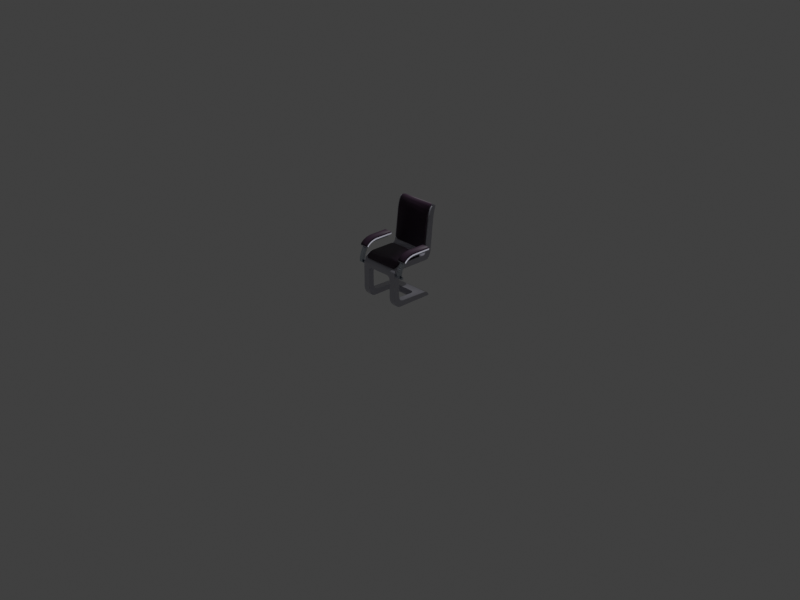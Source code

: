 # Source: scifi_chair.blend  (saved by Blender 3.6.14; exported with 4.5.12 LTS)
import bpy
from mathutils import Matrix  # noqa: F401  (used for matrix-valued properties, if any)

bpy.ops.wm.read_factory_settings(use_empty=True)
scene = bpy.context.scene
scene.name = 'Scene'

# ---- collections
col_ca___light = bpy.data.collections.new('Ca & Light'); scene.collection.children.link(col_ca___light)
col_chair = bpy.data.collections.new('Chair'); scene.collection.children.link(col_chair)
col_cutters = bpy.data.collections.new('Cutters'); scene.collection.children.link(col_cutters)
col_curves = bpy.data.collections.new('Curves'); scene.collection.children.link(col_curves)

# ---- images (referenced by path relative to the original .blend; pixels are not part of the script)
import os
ASSET_DIR = os.environ.get("B2B_ASSET_DIR", "")  # directory of the original .blend (textures are referenced by path, not embedded)
HERE = os.path.dirname(os.path.abspath(__file__))  # packed textures are extracted next to this script under _unpacked/

def load_image(name, relpath, width, height, colorspace="sRGB"):
    """Load a texture the original file referenced (path relative to the .blend, or extracted next to this script)."""
    p = next((c for c in (os.path.join(HERE, relpath), os.path.join(ASSET_DIR, relpath)) if relpath and os.path.exists(c)), "")
    if p:
        img = bpy.data.images.load(p, check_existing=True)
        img.name = name
    else:  # same state as the original file: an image datablock whose file is absent (Cycles renders it pink)
        img = bpy.data.images.new(name, width, height)
        img.source = "FILE"
        img.filepath = "//" + (relpath or name)
    img.colorspace_settings.name = colorspace
    return img
img_aluminum2_n_png = load_image('aluminum2_n.png', 'aluminum2_n.png', 1024, 1024, 'Non-Color')
img_hex_plates_chair_n_png = load_image('hex_plates_chair_n.png', 'tex/hex_plates/hex_plates_chair_n.png', 1024, 1024, 'Non-Color')
img_hex_plates_chair_ao_png = load_image('hex_plates_chair_ao.png', 'tex/hex_plates/hex_plates_chair_ao.png', 1024, 1024, 'sRGB')

# ---- materials (node trees are filled in below, after node groups)
mat_plastic = bpy.data.materials.new('Plastic')
mat_softpad = bpy.data.materials.new('SoftPad')
mat_metal = bpy.data.materials.new('Metal')

# ---- node groups
ng_gltf_material_output = bpy.data.node_groups.new('glTF Material Output', 'ShaderNodeTree')
_s = ng_gltf_material_output.interface.new_socket(name='Occlusion', in_out='INPUT', socket_type='NodeSocketFloat')
_s = ng_gltf_material_output.interface.new_socket(name='Thickness', in_out='INPUT', socket_type='NodeSocketFloat')
_s = ng_gltf_material_output.interface.new_socket(name='Specular', in_out='INPUT', socket_type='NodeSocketFloat')
_s.default_value = 1.0
_s = ng_gltf_material_output.interface.new_socket(name='Specular Color', in_out='INPUT', socket_type='NodeSocketColor')
_s.default_value = (1.0, 1.0, 1.0, 1.0)
_N = ng_gltf_material_output.nodes; _L = ng_gltf_material_output.links
n0 = _N.new('NodeGroupOutput'); n0.name = 'Group Output'; n0.location = (0, 0)
n1 = _N.new('NodeGroupInput'); n1.name = 'Group Input'; n1.location = (-200, 0)
n0.is_active_output = True
ng_auto_smooth = bpy.data.node_groups.new('Auto Smooth', 'GeometryNodeTree')
_s = ng_auto_smooth.interface.new_socket(name='Geometry', in_out='OUTPUT', socket_type='NodeSocketGeometry')
_s = ng_auto_smooth.interface.new_socket(name='Geometry', in_out='INPUT', socket_type='NodeSocketGeometry')
_s = ng_auto_smooth.interface.new_socket(name='Angle', in_out='INPUT', socket_type='NodeSocketFloat')
_s.subtype = 'ANGLE'
_s.min_value = 0.0
_s.max_value = 3.142
ng_auto_smooth.is_modifier = True
_N = ng_auto_smooth.nodes; _L = ng_auto_smooth.links
n0 = _N.new('NodeGroupOutput'); n0.name = 'Group Output'; n0.location = (480, -100)
n1 = _N.new('NodeGroupInput'); n1.name = 'Group Input'; n1.location = (-420, -300)
n2 = _N.new('NodeGroupInput'); n2.name = 'Group Input.001'; n2.location = (-60, -100)
n3 = _N.new('GeometryNodeSetShadeSmooth'); n3.name = 'Set Shade Smooth'; n3.location = (120, -100)
n3.domain = 'EDGE'
n4 = _N.new('GeometryNodeSetShadeSmooth'); n4.name = 'Set Shade Smooth.001'; n4.location = (300, -100)
n5 = _N.new('GeometryNodeInputMeshEdgeAngle'); n5.name = 'Edge Angle'; n5.location = (-420, -220)
n6 = _N.new('GeometryNodeInputEdgeSmooth'); n6.name = 'Is Edge Smooth'; n6.location = (-60, -160)
n7 = _N.new('GeometryNodeInputShadeSmooth'); n7.name = 'Is Face Smooth'; n7.location = (-240, -340)
n8 = _N.new('FunctionNodeBooleanMath'); n8.name = 'Boolean Math'; n8.location = (-60, -220)
n9 = _N.new('FunctionNodeCompare'); n9.name = 'Compare'; n9.location = (-240, -180)
n9.operation = 'LESS_EQUAL'
_L.new(n5.outputs[0], n9.inputs[0])
_L.new(n4.outputs[0], n0.inputs[0])
_L.new(n1.outputs[1], n9.inputs[1])
_L.new(n9.outputs[0], n8.inputs[0])
_L.new(n7.outputs[0], n8.inputs[1])
_L.new(n2.outputs[0], n3.inputs[0])
_L.new(n6.outputs[0], n3.inputs[1])
_L.new(n3.outputs[0], n4.inputs[0])
_L.new(n8.outputs[0], n3.inputs[2])
n0.is_active_output = True

# ---- material node trees
mat_plastic.use_nodes = True; mat_plastic.node_tree.nodes.clear()
_N = mat_plastic.node_tree.nodes; _L = mat_plastic.node_tree.links
n0 = _N.new('ShaderNodeBsdfPrincipled'); n0.name = 'Principled BSDF'; n0.location = (10, 300)
n0.distribution = 'GGX'
n0.subsurface_method = 'RANDOM_WALK_SKIN'
n0.inputs[0].default_value = (0.6981, 0.6921, 0.8, 1.0)
n0.inputs[2].default_value = 0.05909
n0.inputs[3].default_value = 1.45
n0.inputs[27].default_value = (0.0, 0.0, 0.0, 1.0)
n0.inputs[28].default_value = 1.0
n1 = _N.new('ShaderNodeNormalMap'); n1.name = 'Normal Map'; n1.location = (-228, -226)
n2 = _N.new('ShaderNodeTexImage'); n2.name = 'Image Texture'; n2.location = (-561, -110)
n2.image = img_aluminum2_n_png
n3 = _N.new('ShaderNodeOutputMaterial'); n3.name = 'Material Output'; n3.location = (300, 300)
_L.new(n0.outputs[0], n3.inputs[0])
_L.new(n2.outputs[0], n1.inputs[1])
_L.new(n1.outputs[0], n0.inputs[5])
n3.is_active_output = True
mat_softpad.use_nodes = True; mat_softpad.node_tree.nodes.clear()
_N = mat_softpad.node_tree.nodes; _L = mat_softpad.node_tree.links
n0 = _N.new('ShaderNodeBsdfPrincipled'); n0.name = 'Principled BSDF'; n0.location = (10, 300)
n0.distribution = 'GGX'
n0.subsurface_method = 'RANDOM_WALK_SKIN'
n0.inputs[0].default_value = (0.04955, 0.02549, 0.04961, 1.0)
n0.inputs[3].default_value = 1.45
n0.inputs[27].default_value = (0.0, 0.0, 0.0, 1.0)
n0.inputs[28].default_value = 1.0
n1 = _N.new('ShaderNodeNormalMap'); n1.name = 'Normal Map'; n1.location = (-221, -235)
n2 = _N.new('ShaderNodeOutputMaterial'); n2.name = 'Material Output'; n2.location = (300, 300)
n3 = _N.new('ShaderNodeTexImage'); n3.name = 'Image Texture'; n3.location = (-595, -119)
n3.width = 280
n3.image = img_hex_plates_chair_n_png
n4 = _N.new('ShaderNodeTexImage'); n4.name = 'Image Texture.001'; n4.location = (-592, -465)
n4.width = 280
n4.image = img_hex_plates_chair_ao_png
n5 = _N.new('ShaderNodeGroup'); n5.name = 'Group'; n5.location = (-230, -470)
n5.width = 225
n5.node_tree = ng_gltf_material_output
n5.inputs[1].default_value = 0.0
n5.inputs[2].default_value = 1.0
n5.inputs[3].default_value = (1.0, 1.0, 1.0, 1.0)
_L.new(n0.outputs[0], n2.inputs[0])
_L.new(n3.outputs[0], n1.inputs[1])
_L.new(n1.outputs[0], n0.inputs[5])
_L.new(n4.outputs[0], n5.inputs[0])
n2.is_active_output = True
mat_metal.use_nodes = True; mat_metal.node_tree.nodes.clear()
_N = mat_metal.node_tree.nodes; _L = mat_metal.node_tree.links
n0 = _N.new('ShaderNodeBsdfPrincipled'); n0.name = 'Principled BSDF'; n0.location = (10, 300)
n0.distribution = 'GGX'
n0.subsurface_method = 'RANDOM_WALK_SKIN'
n0.inputs[0].default_value = (0.8256, 0.9075, 1.0, 1.0)
n0.inputs[1].default_value = 0.9318
n0.inputs[2].default_value = 0.1409
n0.inputs[3].default_value = 1.45
n0.inputs[27].default_value = (0.0, 0.0, 0.0, 1.0)
n0.inputs[28].default_value = 1.0
n1 = _N.new('ShaderNodeOutputMaterial'); n1.name = 'Material Output'; n1.location = (300, 300)
n2 = _N.new('ShaderNodeNormalMap'); n2.name = 'Normal Map'; n2.location = (-223, -211)
n3 = _N.new('ShaderNodeTexImage'); n3.name = 'Image Texture'; n3.location = (-556, -94)
n3.image = img_aluminum2_n_png
_L.new(n0.outputs[0], n1.inputs[0])
_L.new(n2.outputs[0], n0.inputs[5])
_L.new(n3.outputs[0], n2.inputs[1])
n1.is_active_output = True

# ---- world
world_world = bpy.data.worlds.new('World'); scene.world = world_world
world_world.use_nodes = True; world_world.node_tree.nodes.clear()
_N = world_world.node_tree.nodes; _L = world_world.node_tree.links
n0 = _N.new('ShaderNodeOutputWorld'); n0.name = 'World Output'; n0.location = (200, 100)
n1 = _N.new('ShaderNodeBackground'); n1.name = 'Background'; n1.location = (-200, 100)
n1.inputs[0].default_value = (0.05088, 0.05088, 0.05088, 1.0)
_L.new(n1.outputs[0], n0.inputs[0])
n0.is_active_output = True
world_world.color = (0.05088, 0.05088, 0.05088)
world_world.use_sun_shadow = False
world_world.sun_shadow_jitter_overblur = 0.0

# ---- cameras
cam_camera = bpy.data.cameras.new('Camera')
cam_camera.clip_end = 100.0
cam_camera.ortho_scale = 7.314

# ---- lights
light_light = bpy.data.lights.new('Light', 'POINT')
light_light.transmission_factor = 0.0
light_light.energy = 1000.0
light_light.shadow_soft_size = 0.1
light_light.shadow_maximum_resolution = 0.006
light_light.use_absolute_resolution = True

# ---- meshes
me_b_ziercurve = bpy.data.meshes.new('BézierCurve')
me_b_ziercurve.from_pydata([(-0.8803, 0.2629, 0.22), (-0.8454, 0.2552, 0.22), (-0.81, 0.25, 0.22), (-0.49, 0.22, 0.22), (-0.4608, 0.2143, 0.22), (-0.4315, 0.2023, 0.22), (-0.409, 0.1841, 0.22), (-0.4, 0.16, 0.22), (-0.4, -0.14, 0.22), (-0.3962, -0.163, 0.22), (-0.3858, -0.1858, 0.22), (-0.3699, -0.2031, 0.22), (-0.35, -0.21, 0.22), (-0.14, -0.21, 0.22), (-0.1151, -0.2079, 0.22), (-0.08917, -0.2012, 0.22), (-0.0687, -0.1888, 0.22), (-0.06, -0.17, 0.22), (-0.05, 0.15, 0.22), (-0.04422, 0.1678, 0.22), (-0.03097, 0.1838, 0.22), (-0.01474, 0.1955, 0.22), (-2.98e-08, 0.2, 0.22), (-2.98e-08, -0.2, 0.22), (-0.009903, -0.2281, 0.22), (-0.03474, -0.2503, 0.22), (-0.06721, -0.2648, 0.22), (-0.1, -0.27, 0.22), (-0.37, -0.27, 0.22), (-0.4318, -0.2368, 0.2052), (-0.4522, -0.2045, 0.2052), (-0.46, -0.17, 0.2052), (-0.463, 0.1296, 0.22), (-0.4705, 0.139, 0.22), (-0.4803, 0.1464, 0.22), (-0.83, 0.19, 0.205), (-0.8669, 0.1972, 0.205), (-0.9061, 0.2095, 0.205), (-0.9373, 0.2246, 0.205), (-0.95, 0.24, 0.205), (-0.8803, 0.2629, -0.22), (-0.8454, 0.2552, -0.22), (-0.81, 0.25, -0.22), (-0.49, 0.22, -0.22), (-0.4608, 0.2143, -0.22), (-0.4315, 0.2023, -0.22), (-0.409, 0.1841, -0.22), (-0.4, 0.16, -0.22), (-0.4, -0.14, -0.22), (-0.3962, -0.163, -0.22), (-0.3858, -0.1858, -0.22), (-0.3699, -0.2031, -0.22), (-0.35, -0.21, -0.22), (-0.14, -0.21, -0.22), (-0.1151, -0.2079, -0.22), (-0.08917, -0.2012, -0.22), (-0.0687, -0.1888, -0.22), (-0.06, -0.17, -0.22), (-0.05, 0.15, -0.22), (-0.04422, 0.1678, -0.22), (-0.03097, 0.1838, -0.22), (-0.01474, 0.1955, -0.22), (-2.98e-08, 0.2, -0.22), (-2.98e-08, -0.2, -0.22), (-0.009903, -0.2281, -0.22), (-0.03474, -0.2503, -0.22), (-0.06721, -0.2648, -0.22), (-0.1, -0.27, -0.22), (-0.37, -0.27, -0.22), (-0.4318, -0.2368, -0.2052), (-0.4522, -0.2045, -0.2052), (-0.46, -0.17, -0.2052), (-0.463, 0.1296, -0.22), (-0.4705, 0.139, -0.22), (-0.4803, 0.1464, -0.22), (-0.83, 0.19, -0.205), (-0.8669, 0.1972, -0.205), (-0.9061, 0.2095, -0.205), (-0.9373, 0.2246, -0.205), (-0.95, 0.24, -0.205), (-0.46, -0.17, 0.22), (-0.46, 0.12, 0.22), (-0.4522, -0.2045, 0.22), (-0.4318, -0.2368, 0.22), (-0.403, -0.2607, 0.22), (-0.46, -0.17, -0.22), (-0.46, 0.12, -0.22), (-0.4522, -0.2045, -0.22), (-0.4318, -0.2368, -0.22), (-0.403, -0.2607, -0.22), (-0.4143, -0.2513, 0.1802), (-0.46, 0.1052, 0.1802), (-0.46, 0.08025, 0.2052), (-0.4143, -0.2513, -0.1802), (-0.46, 0.08025, -0.2052), (-0.46, 0.1052, -0.1802), (-0.95, 0.28, 0.22), (-0.95, 0.24, 0.22), (-0.9373, 0.2246, 0.22), (-0.9061, 0.2095, 0.22), (-0.8669, 0.1972, 0.22), (-0.83, 0.19, 0.22), (-0.49, 0.15, 0.22), (-0.95, 0.28, -0.22), (-0.95, 0.24, -0.22), (-0.9373, 0.2246, -0.22), (-0.9061, 0.2095, -0.22), (-0.8669, 0.1972, -0.22), (-0.83, 0.19, -0.22), (-0.49, 0.15, -0.22), (-0.95, 0.265, 0.18), (-0.5297, 0.1547, 0.205), (-0.5049, 0.1518, 0.18), (-0.95, 0.265, -0.18), (-0.5049, 0.1518, -0.18), (-0.5297, 0.1547, -0.205), (-0.4388, -0.2424, -0.2052), (-0.4436, -0.2461, -0.1988), (-0.4436, -0.2461, 0.1988), (-0.4388, -0.2424, 0.2052), (-0.4605, -0.208, -0.2052), (-0.4661, -0.2103, -0.1989), (-0.4661, -0.2103, 0.1989), (-0.4605, -0.208, 0.2052), (-0.4749, -0.1717, -0.1989), (-0.4689, -0.171, -0.2052), (-0.4689, -0.171, 0.2052), (-0.4749, -0.1717, 0.1989), (-0.8314, 0.1811, -0.205), (-0.8323, 0.1752, -0.1989), (-0.8323, 0.1752, 0.1989), (-0.8314, 0.1811, 0.205), (-0.8691, 0.1885, -0.205), (-0.8706, 0.1826, -0.1989), (-0.8706, 0.1826, 0.1989), (-0.8691, 0.1885, 0.205), (-0.9094, 0.2012, -0.205), (-0.9117, 0.1956, -0.1988), (-0.9117, 0.1956, 0.1988), (-0.9094, 0.2012, 0.205), (-0.9428, 0.2176, -0.205), (-0.9466, 0.2128, -0.1988), (-0.9466, 0.2128, 0.1988), (-0.9428, 0.2176, 0.205), (-0.9634, 0.2333, -0.1987), (-0.9579, 0.2361, -0.205), (-0.9579, 0.2361, 0.205), (-0.9634, 0.2333, 0.1987), (-0.4285, -0.2589, 0.1796), (-0.4201, -0.2582, 0.1802), (-0.475, 0.09925, 0.1778), (-0.469, 0.1052, 0.1802), (-0.475, 0.07805, 0.199), (-0.469, 0.08025, 0.2052), (-0.4201, -0.2582, -0.1802), (-0.4285, -0.2589, -0.1796), (-0.469, 0.08025, -0.2052), (-0.475, 0.07805, -0.199), (-0.475, 0.09925, -0.1778), (-0.469, 0.1052, -0.1802), (-0.9591, 0.265, 0.18), (-0.9647, 0.259, 0.1784), (-0.5308, 0.1458, 0.205), (-0.5338, 0.1401, 0.1989), (-0.5126, 0.1376, 0.1775), (-0.5059, 0.1428, 0.18), (-0.9647, 0.259, -0.1784), (-0.9591, 0.265, -0.18), (-0.5059, 0.1428, -0.18), (-0.5126, 0.1376, -0.1775), (-0.5338, 0.1401, -0.1989), (-0.5308, 0.1458, -0.205)], [], [(7, 8, 48, 47), (2, 3, 43, 42), (103, 113, 110, 96), (63, 57, 58, 59, 60, 61, 62), (99, 0, 96, 97, 98), (102, 112, 114, 109), (0, 1, 41, 40), (1, 2, 42, 41), (3, 4, 44, 43), (4, 5, 45, 44), (5, 6, 46, 45), (6, 7, 47, 46), (8, 9, 49, 48), (9, 10, 50, 49), (10, 11, 51, 50), (11, 12, 52, 51), (12, 13, 53, 52), (13, 14, 54, 53), (14, 15, 55, 54), (15, 16, 56, 55), (16, 17, 57, 56), (17, 18, 58, 57), (18, 19, 59, 58), (19, 20, 60, 59), (20, 21, 61, 60), (21, 22, 62, 61), (96, 0, 40, 103), (22, 23, 63, 62), (23, 24, 64, 63), (24, 25, 65, 64), (25, 26, 66, 65), (26, 27, 67, 66), (27, 28, 68, 67), (28, 84, 89, 68), (84, 90, 93, 89), (138, 142, 141, 137), (122, 127, 124, 121), (86, 95, 91, 81), (81, 32, 72, 86), (32, 33, 73, 72), (33, 34, 74, 73), (34, 102, 109, 74), (142, 147, 144, 141), (127, 152, 150, 158, 157, 124), (113, 79, 145, 167), (31, 92, 153, 126), (82, 9, 8, 80), (83, 10, 9, 82), (84, 11, 10, 83), (28, 12, 11, 84), (27, 13, 12, 28), (26, 14, 13, 27), (25, 15, 14, 26), (24, 16, 15, 25), (23, 17, 16, 24), (22, 21, 20, 19, 18, 17, 23), (64, 56, 57, 63), (65, 55, 56, 64), (66, 54, 55, 65), (67, 53, 54, 66), (68, 52, 53, 67), (89, 51, 52, 68), (88, 50, 51, 89), (87, 49, 50, 88), (48, 49, 87, 85), (47, 48, 85, 86), (46, 47, 86, 72), (45, 46, 72, 73), (44, 45, 73, 74), (43, 44, 74, 109), (42, 43, 109, 108), (80, 8, 7, 81), (81, 7, 6, 32), (32, 6, 5, 33), (33, 5, 4, 34), (34, 4, 3, 102), (102, 3, 2, 101), (101, 2, 1, 100), (100, 1, 0, 99), (41, 42, 108, 107), (40, 41, 107, 106), (103, 40, 106, 105, 104), (29, 30, 123, 119), (31, 30, 82, 80), (30, 29, 83, 82), (147, 161, 166, 144), (70, 71, 85, 87), (69, 70, 87, 88), (71, 94, 86, 85), (81, 92, 31, 80), (89, 69, 88), (29, 90, 84), (81, 91, 92), (89, 93, 69), (94, 95, 86), (29, 84, 83), (95, 94, 156, 159), (39, 38, 98, 97), (38, 37, 99, 98), (37, 36, 100, 99), (36, 35, 101, 100), (164, 163, 130, 129, 170, 169), (109, 115, 75, 108), (78, 79, 104, 105), (77, 78, 105, 106), (76, 77, 106, 107), (75, 76, 107, 108), (35, 111, 102, 101), (79, 103, 104), (96, 110, 39), (111, 112, 102), (79, 113, 103), (109, 114, 115), (96, 39, 97), (70, 69, 116, 120), (71, 70, 120, 125), (76, 75, 128, 132), (77, 76, 132, 136), (78, 77, 136, 140), (79, 78, 140, 145), (94, 71, 125, 156), (69, 93, 154, 116), (39, 110, 160, 146), (75, 115, 171, 128), (91, 95, 159, 151), (30, 31, 126, 123), (111, 35, 131, 162), (112, 111, 162, 165), (90, 29, 119, 149), (38, 39, 146, 143), (134, 138, 137, 133), (37, 38, 143, 139), (115, 114, 168, 171), (118, 122, 121, 117), (36, 37, 139, 135), (130, 134, 133, 129), (93, 90, 149, 154), (35, 36, 135, 131), (110, 113, 167, 160), (114, 112, 165, 168), (92, 91, 151, 153), (123, 126, 127, 122), (119, 123, 122, 118), (121, 124, 125, 120), (117, 121, 120, 116), (118, 148, 149, 119), (150, 152, 153, 151), (155, 117, 116, 154), (157, 158, 159, 156), (154, 149, 148, 155), (152, 127, 126, 153), (151, 159, 158, 150), (156, 125, 124, 157), (143, 146, 147, 142), (139, 143, 142, 138), (135, 139, 138, 134), (131, 135, 134, 130), (141, 144, 145, 140), (137, 141, 140, 136), (133, 137, 136, 132), (129, 133, 132, 128), (161, 147, 146, 160), (163, 164, 165, 162), (144, 166, 167, 145), (169, 170, 171, 168), (160, 167, 166, 161), (130, 163, 162, 131), (168, 165, 164, 169), (128, 171, 170, 129), (148, 118, 117, 155)])
me_b_ziercurve.polygons.foreach_set('use_smooth', [True] * 170)
me_b_ziercurve.polygons.foreach_set('material_index', [0, 0, 0, 0, 0, 0, 0, 0, 0, 0, 0, 0, 0, 0, 0, 0, 0, 0, 0, 0, 0, 0, 0, 0, 0, 0, 0, 0, 0, 0, 0, 0, 0, 0, 0, 1, 1, 0, 0, 0, 0, 0, 1, 1, 1, 1, 0, 0, 0, 0, 0, 0, 0, 0, 0, 0, 0, 0, 0, 0, 0, 0, 0, 0, 0, 0, 0, 0, 0, 0, 0, 0, 0, 0, 0, 0, 0, 0, 0, 0, 0, 0, 1, 0, 0, 1, 0, 0, 0, 0, 0, 0, 0, 0, 0, 0, 1, 0, 0, 0, 0, 1, 0, 0, 0, 0, 0, 0, 0, 0, 0, 0, 0, 0, 1, 1, 1, 1, 1, 1, 1, 1, 1, 1, 1, 1, 1, 1, 1, 1, 1, 1, 1, 1, 1, 1, 1, 1, 1, 1, 1, 1, 1, 1, 1, 1, 1, 1, 1, 1, 1, 1, 1, 1, 1, 1, 1, 1, 1, 1, 1, 1, 1, 1, 1, 1, 1, 1, 1, 1])
_uv = me_b_ziercurve.uv_layers.new(name='TexMap')
_uv.uv.foreach_set('vector', [0.2083, 1.0, 0.2639, 1.0, 0.2639, 0.0, 0.2083, 0.0, 0.09722, 1.0, 0.1528, 1.0, 0.1528, 0.0, 0.09722, 0.0, 0.04208, 4.017e-05, 0.3958, 0.09091, 0.3958, 0.9091, 0.04208, 1.0, 0.6056, 0.0, 0.4366, 0.0, 0.493, 0.0, 0.507, 0.0, 0.5211, 0.0, 0.5352, 0.0, 0.5493, 0.0, 0.9718, 0.0, 0.07042, 0.0, 0.04225, 0.0, 1.0, 0.0, 0.9859, 0.0, 0.875, 1.0, 0.8774, 0.9091, 0.8774, 0.09091, 0.875, 4.017e-05, 0.06944, 1.0, 0.08333, 1.0, 0.08333, 0.0, 0.06944, 0.0, 0.08333, 1.0, 0.09722, 1.0, 0.09722, 0.0, 0.08333, 0.0, 0.1528, 1.0, 0.1667, 1.0, 0.1667, 0.0, 0.1528, 0.0, 0.1667, 1.0, 0.1806, 1.0, 0.1806, 0.0, 0.1667, 0.0, 0.1806, 1.0, 0.1944, 1.0, 0.1944, 0.0, 0.1806, 0.0, 0.1944, 1.0, 0.2083, 1.0, 0.2083, 0.0, 0.1944, 0.0, 0.2639, 1.0, 0.2778, 1.0, 0.2778, 0.0, 0.2639, 0.0, 0.2778, 1.0, 0.2917, 1.0, 0.2917, 0.0, 0.2778, 0.0, 0.2917, 1.0, 0.3056, 1.0, 0.3056, 0.0, 0.2917, 0.0, 0.3056, 1.0, 0.3194, 1.0, 0.3194, 0.0, 0.3056, 0.0, 0.3194, 1.0, 0.375, 1.0, 0.375, 0.0, 0.3194, 0.0, 0.375, 1.0, 0.3889, 1.0, 0.3889, 0.0, 0.375, 0.0, 0.3889, 1.0, 0.4028, 1.0, 0.4028, 0.0, 0.3889, 0.0, 0.4028, 1.0, 0.4167, 1.0, 0.4167, 0.0, 0.4028, 0.0, 0.4167, 1.0, 0.4306, 1.0, 0.4306, 0.0, 0.4167, 0.0, 0.4306, 1.0, 0.4861, 1.0, 0.4861, 0.0, 0.4306, 0.0, 0.4861, 1.0, 0.5, 1.0, 0.5, 0.0, 0.4861, 0.0, 0.5, 1.0, 0.5139, 1.0, 0.5139, 0.0, 0.5, 0.0, 0.5139, 1.0, 0.5278, 1.0, 0.5278, 0.0, 0.5139, 0.0, 0.5278, 1.0, 0.5417, 1.0, 0.5417, 0.0, 0.5278, 0.0, 0.04167, 1.0, 0.06944, 1.0, 0.06944, 0.0, 0.04167, 0.0, 0.5417, 1.0, 0.5972, 1.0, 0.5972, 0.0, 0.5417, 0.0, 0.5972, 1.0, 0.6111, 1.0, 0.6111, 0.0, 0.5972, 0.0, 0.6111, 1.0, 0.625, 1.0, 0.625, 0.0, 0.6111, 0.0, 0.625, 1.0, 0.6389, 1.0, 0.6389, 0.0, 0.625, 0.0, 0.6389, 1.0, 0.6528, 1.0, 0.6528, 0.0, 0.6389, 0.0, 0.6528, 1.0, 0.7083, 1.0, 0.7083, 0.0, 0.6528, 0.0, 0.7083, 1.0, 0.7222, 1.0, 0.7222, 0.0, 0.7083, 0.0, 0.7222, 1.0, 0.7277, 0.9097, 0.7277, 0.09035, 0.7222, 4.019e-05, 2.772, 1.559, 2.666, 2.019, -1.792, 2.044, -1.904, 1.57, 1.671, 3.19, 1.107, 3.243, 1.152, -2.225, 1.709, -2.161, 0.8194, 4.018e-05, 0.8166, 0.09035, 0.8166, 0.9097, 0.8194, 1.0, 0.8194, 1.0, 0.8333, 1.0, 0.8333, 0.0, 0.8194, 0.0, 0.8333, 1.0, 0.8472, 1.0, 0.8472, 0.0, 0.8333, 0.0, 0.8472, 1.0, 0.8611, 1.0, 0.8611, 0.0, 0.8472, 0.0, 0.8611, 1.0, 0.875, 1.0, 0.875, 0.0, 0.8611, 0.0, 2.666, 2.019, 2.595, 2.309, -1.719, 2.345, -1.792, 2.044, 1.107, 3.243, -2.243, 3.02, -2.488, 2.73, -2.483, -1.815, -2.231, -2.1, 1.152, -2.225, -1.621, 2.849, -1.941, 2.43, -1.822, 2.371, -1.561, 2.735, 1.112, 3.508, -2.36, 3.252, -2.298, 3.134, 1.11, 3.37, 0.7606, 0.0, 0.2817, 0.0, 0.2676, 0.0, 0.7746, 0.0, 0.7465, 0.0, 0.2958, 0.0, 0.2817, 0.0, 0.7606, 0.0, 0.7324, 0.0, 0.3099, 0.0, 0.2958, 0.0, 0.7465, 0.0, 0.7183, 0.0, 0.3239, 0.0, 0.3099, 0.0, 0.7324, 0.0, 0.662, 0.0, 0.3803, 0.0, 0.3239, 0.0, 0.7183, 0.0, 0.6479, 0.0, 0.3944, 0.0, 0.3803, 0.0, 0.662, 0.0, 0.6338, 0.0, 0.4085, 0.0, 0.3944, 0.0, 0.6479, 0.0, 0.6197, 0.0, 0.4225, 0.0, 0.4085, 0.0, 0.6338, 0.0, 0.6056, 0.0, 0.4366, 0.0, 0.4225, 0.0, 0.6197, 0.0, 0.5493, 0.0, 0.5352, 0.0, 0.5211, 0.0, 0.507, 0.0, 0.493, 0.0, 0.4366, 0.0, 0.6056, 0.0, 0.6197, 0.0, 0.4225, 0.0, 0.4366, 0.0, 0.6056, 0.0, 0.6338, 0.0, 0.4085, 0.0, 0.4225, 0.0, 0.6197, 0.0, 0.6479, 0.0, 0.3944, 0.0, 0.4085, 0.0, 0.6338, 0.0, 0.662, 0.0, 0.3803, 0.0, 0.3944, 0.0, 0.6479, 0.0, 0.7183, 0.0, 0.3239, 0.0, 0.3803, 0.0, 0.662, 0.0, 0.7324, 0.0, 0.3099, 0.0, 0.3239, 0.0, 0.7183, 0.0, 0.7465, 0.0, 0.2958, 0.0, 0.3099, 0.0, 0.7324, 0.0, 0.7606, 0.0, 0.2817, 0.0, 0.2958, 0.0, 0.7465, 0.0, 0.2676, 0.0, 0.2817, 0.0, 0.7606, 0.0, 0.7746, 0.0, 0.2113, 0.0, 0.2676, 0.0, 0.7746, 0.0, 0.831, 0.0, 0.1972, 0.0, 0.2113, 0.0, 0.831, 0.0, 0.8451, 0.0, 0.1831, 0.0, 0.1972, 0.0, 0.8451, 0.0, 0.8592, 0.0, 0.169, 0.0, 0.1831, 0.0, 0.8592, 0.0, 0.8732, 0.0, 0.1549, 0.0, 0.169, 0.0, 0.8732, 0.0, 0.8873, 0.0, 0.09859, 0.0, 0.1549, 0.0, 0.8873, 0.0, 0.9437, 0.0, 0.7746, 0.0, 0.2676, 0.0, 0.2113, 0.0, 0.831, 0.0, 0.831, 0.0, 0.2113, 0.0, 0.1972, 0.0, 0.8451, 0.0, 0.8451, 0.0, 0.1972, 0.0, 0.1831, 0.0, 0.8592, 0.0, 0.8592, 0.0, 0.1831, 0.0, 0.169, 0.0, 0.8732, 0.0, 0.8732, 0.0, 0.169, 0.0, 0.1549, 0.0, 0.8873, 0.0, 0.8873, 0.0, 0.1549, 0.0, 0.09859, 0.0, 0.9437, 0.0, 0.9437, 0.0, 0.09859, 0.0, 0.08451, 0.0, 0.9577, 0.0, 0.9577, 0.0, 0.08451, 0.0, 0.07042, 0.0, 0.9718, 0.0, 0.08451, 0.0, 0.09859, 0.0, 0.9437, 0.0, 0.9577, 0.0, 0.07042, 0.0, 0.08451, 0.0, 0.9577, 0.0, 0.9718, 0.0, 0.04225, 0.0, 0.07042, 0.0, 0.9718, 0.0, 0.9859, 0.0, 1.0, 0.0, 2.353, 3.341, 1.711, 3.475, 1.689, 3.324, 2.281, 3.212, 0.7639, 0.9665, 0.75, 0.9665, 0.75, 1.0, 0.7639, 1.0, 0.75, 0.9665, 0.7361, 0.9665, 0.7361, 1.0, 0.75, 1.0, 2.595, 2.309, 2.398, 2.609, -1.52, 2.637, -1.719, 2.345, 0.75, 0.03353, 0.7639, 0.03353, 0.7639, 0.0, 0.75, 0.0, 0.7361, 0.03353, 0.75, 0.03353, 0.75, 0.0, 0.7361, 0.0, 0.7639, 0.03353, 0.8118, 0.03353, 0.8194, 4.018e-05, 0.7639, 0.0, 0.8194, 1.0, 0.8118, 0.9665, 0.7639, 0.9665, 0.7639, 1.0, 0.7222, 4.019e-05, 0.7361, 0.03353, 0.7361, 0.0, 0.7361, 0.9665, 0.7277, 0.9097, 0.7222, 0.9999, 0.8194, 0.9999, 0.8166, 0.9097, 0.8118, 0.9665, 0.7222, 8.038e-05, 0.7277, 0.09035, 0.7361, 0.03353, 0.8118, 0.03353, 0.8166, 0.09035, 0.8194, 8.036e-05, 0.7361, 0.9665, 0.7222, 1.0, 0.7361, 1.0, -2.73, -1.923, -2.343, -2.338, -2.282, -2.217, -2.595, -1.862, 0.9861, 0.9659, 0.9722, 0.9659, 0.9722, 1.0, 0.9861, 1.0, 0.9722, 0.9659, 0.9583, 0.9659, 0.9583, 1.0, 0.9722, 1.0, 0.9583, 0.9659, 0.9444, 0.9659, 0.9444, 1.0, 0.9583, 1.0, 0.9444, 0.9659, 0.9306, 0.9659, 0.9306, 1.0, 0.9444, 1.0, 2.267, -2.879, 2.507, -2.684, 2.834, 0.5726, -1.968, 0.5667, -1.622, -2.76, -1.379, -2.953, 0.875, 4.017e-05, 0.8815, 0.03409, 0.9306, 0.03409, 0.9306, 0.0, 0.9722, 0.03409, 0.9861, 0.03409, 0.9861, 0.0, 0.9722, 0.0, 0.9583, 0.03409, 0.9722, 0.03409, 0.9722, 0.0, 0.9583, 0.0, 0.9444, 0.03409, 0.9583, 0.03409, 0.9583, 0.0, 0.9444, 0.0, 0.9306, 0.03409, 0.9444, 0.03409, 0.9444, 0.0, 0.9306, 0.0, 0.9306, 0.9659, 0.8815, 0.9659, 0.875, 1.0, 0.9306, 1.0, 0.9861, 0.03409, 0.04208, 4.017e-05, 0.9861, 0.0, 0.0425, 0.9999, 0.3958, 0.9091, 0.9861, 0.9659, 0.8815, 0.9659, 0.8774, 0.9091, 0.875, 0.9999, 0.9861, 0.03409, 0.3958, 0.09091, 0.0425, 8.035e-05, 0.875, 8.035e-05, 0.8774, 0.09091, 0.8815, 0.03409, 0.04208, 1.0, 0.9861, 0.9659, 0.9861, 1.0, 1.754, -2.441, 2.381, -2.295, 2.307, -2.17, 1.73, -2.293, 1.163, -2.49, 1.754, -2.441, 1.73, -2.293, 1.157, -2.352, -2.184, 1.049, -2.183, 0.5576, -2.071, 0.5627, -2.067, 1.044, -2.138, 1.61, -2.184, 1.049, -2.067, 1.044, -2.016, 1.59, -2.026, 2.111, -2.138, 1.61, -2.016, 1.59, -1.905, 2.075, -1.941, 2.43, -2.026, 2.111, -1.905, 2.075, -1.822, 2.371, -2.343, -2.338, 1.163, -2.49, 1.157, -2.352, -2.282, -2.217, 2.381, -2.295, 2.777, -1.909, 2.655, -1.851, 2.307, -2.17, 2.813, 2.393, 2.504, 2.815, 2.442, 2.71, 2.697, 2.335, -2.183, 0.5576, -1.806, -2.863, -1.712, -2.809, -2.071, 0.5627, -2.73, 2.834, -2.73, -1.923, -2.595, -1.862, -2.604, 2.775, 1.711, 3.475, 1.112, 3.508, 1.11, 3.37, 1.689, 3.324, 2.689, -2.784, 3.046, 0.5644, 2.935, 0.5691, 2.595, -2.731, 2.349, -3.075, 2.689, -2.784, 2.595, -2.731, 2.303, -2.969, 2.758, 2.956, 2.353, 3.341, 2.281, 3.212, 2.628, 2.896, 2.894, 2.082, 2.813, 2.393, 2.697, 2.335, 2.776, 2.047, 2.824, 1.037, 2.772, 1.559, -1.904, 1.57, -1.958, 1.038, 3.0, 1.597, 2.894, 2.082, 2.776, 2.047, 2.882, 1.577, -1.806, -2.863, -1.458, -3.15, -1.413, -3.047, -1.712, -2.809, 2.249, 3.095, 1.671, 3.19, 1.709, -2.161, 2.273, -2.054, 3.046, 1.048, 3.0, 1.597, 2.882, 1.577, 2.931, 1.043, 2.834, 0.5726, 2.824, 1.037, -1.958, 1.038, -1.968, 0.5667, 2.777, -1.909, 2.758, 2.956, 2.628, 2.896, 2.655, -1.851, 3.046, 0.5644, 3.046, 1.048, 2.931, 1.043, 2.935, 0.5691, 2.504, 2.815, -1.621, 2.849, -1.561, 2.735, 2.442, 2.71, -1.458, -3.15, 2.349, -3.075, 2.303, -2.969, -1.413, -3.047, -2.36, 3.252, -2.73, 2.834, -2.604, 2.775, -2.298, 3.134, 1.689, 3.324, 1.11, 3.37, 1.107, 3.243, 1.671, 3.19, 2.281, 3.212, 1.689, 3.324, 1.671, 3.19, 2.249, 3.095, 1.709, -2.161, 1.152, -2.225, 1.157, -2.352, 1.73, -2.293, 2.273, -2.054, 1.709, -2.161, 1.73, -2.293, 2.307, -2.17, 2.249, 3.095, 2.511, 2.863, 2.628, 2.896, 2.281, 3.212, -2.488, 2.73, -2.243, 3.02, -2.298, 3.134, -2.604, 2.775, 2.535, -1.819, 2.273, -2.054, 2.307, -2.17, 2.655, -1.851, -2.231, -2.1, -2.483, -1.815, -2.595, -1.862, -2.282, -2.217, 2.655, -1.851, 2.628, 2.896, 2.511, 2.863, 2.535, -1.819, -2.243, 3.02, 1.107, 3.243, 1.11, 3.37, -2.298, 3.134, -2.604, 2.775, -2.595, -1.862, -2.483, -1.815, -2.488, 2.73, -2.282, -2.217, 1.157, -2.352, 1.152, -2.225, -2.231, -2.1, 2.776, 2.047, 2.697, 2.335, 2.595, 2.309, 2.666, 2.019, 2.882, 1.577, 2.776, 2.047, 2.666, 2.019, 2.772, 1.559, 2.931, 1.043, 2.882, 1.577, 2.772, 1.559, 2.824, 1.037, 2.935, 0.5691, 2.931, 1.043, 2.824, 1.037, 2.834, 0.5726, -1.792, 2.044, -1.719, 2.345, -1.822, 2.371, -1.905, 2.075, -1.904, 1.57, -1.792, 2.044, -1.905, 2.075, -2.016, 1.59, -1.958, 1.038, -1.904, 1.57, -2.016, 1.59, -2.067, 1.044, -1.968, 0.5667, -1.958, 1.038, -2.067, 1.044, -2.071, 0.5627, 2.398, 2.609, 2.595, 2.309, 2.697, 2.335, 2.442, 2.71, 2.507, -2.684, 2.267, -2.879, 2.303, -2.969, 2.595, -2.731, -1.719, 2.345, -1.52, 2.637, -1.561, 2.735, -1.822, 2.371, -1.379, -2.953, -1.622, -2.76, -1.712, -2.809, -1.413, -3.047, 2.442, 2.71, -1.561, 2.735, -1.52, 2.637, 2.398, 2.609, 2.834, 0.5726, 2.507, -2.684, 2.595, -2.731, 2.935, 0.5691, -1.413, -3.047, 2.303, -2.969, 2.267, -2.879, -1.379, -2.953, -2.071, 0.5627, -1.712, -2.809, -1.622, -2.76, -1.968, 0.5667, 2.511, 2.863, 2.249, 3.095, 2.273, -2.054, 2.535, -1.819])
me_b_ziercurve.materials.append(mat_plastic)
me_b_ziercurve.materials.append(mat_softpad)
me_b_ziercurve.auto_texspace = False
me_b_ziercurve.update()
me_cylinder_001 = bpy.data.meshes.new('Cylinder.001')
me_cylinder_001.from_pydata([(0.0, 0.015, -0.3), (0.0, 0.015, 0.3), (0.01061, 0.01061, -0.3), (0.01061, 0.01061, 0.3), (0.015, 0.0, -0.3), (0.015, 0.0, 0.3), (0.01061, -0.01061, -0.3), (0.01061, -0.01061, 0.3), (0.0, -0.015, -0.3), (0.0, -0.015, 0.3), (-0.01061, -0.01061, -0.3), (-0.01061, -0.01061, 0.3), (-0.015, 0.0, -0.3), (-0.015, 0.0, 0.3), (-0.01061, 0.01061, -0.3), (-0.01061, 0.01061, 0.3)], [], [(0, 1, 3, 2), (2, 3, 5, 4), (4, 5, 7, 6), (6, 7, 9, 8), (8, 9, 11, 10), (10, 11, 13, 12), (3, 1, 15, 13, 11, 9, 7, 5), (12, 13, 15, 14), (14, 15, 1, 0), (0, 2, 4, 6, 8, 10, 12, 14)])
me_cylinder_001.polygons.foreach_set('use_smooth', [True] * 10)
_uv = me_cylinder_001.uv_layers.new(name='TexMap')
_uv.uv.foreach_set('vector', [3.085, 0.001621, 3.085, 16.69, 2.766, 16.69, 2.766, 0.001621, 5.32, 0.001621, 5.32, 16.69, 5.001, 16.69, 5.001, 0.001621, 5.001, 0.001621, 5.001, 16.69, 4.682, 16.69, 4.682, 0.001621, 4.682, 0.001621, 4.682, 16.69, 4.362, 16.69, 4.362, 0.001621, 4.362, 0.001621, 4.362, 16.69, 4.043, 16.69, 4.043, 0.001621, 4.043, 0.001621, 4.043, 16.69, 3.724, 16.69, 3.724, 0.001621, 6.094, 1.001, 6.094, 1.321, 5.868, 1.546, 5.549, 1.546, 5.323, 1.321, 5.323, 1.001, 5.549, 0.7756, 5.868, 0.7756, 3.724, 0.001621, 3.724, 16.69, 3.405, 16.69, 3.405, 0.001621, 3.405, 0.001621, 3.405, 16.69, 3.085, 16.69, 3.085, 0.001621, 5.323, 0.2274, 5.549, 0.001621, 5.868, 0.001621, 6.094, 0.2274, 6.094, 0.5466, 5.868, 0.7723, 5.549, 0.7723, 5.323, 0.5466])
me_cylinder_001.materials.append(mat_metal)
me_cylinder_001.update()
me_beziercurve = bpy.data.meshes.new('BezierCurve')
me_beziercurve.from_pydata([(0.0, -0.2, -0.05), (0.0, -0.2, 0.05), (0.002127, -0.2293, -0.05), (0.002127, -0.2293, 0.05), (0.00878, -0.2589, -0.05), (0.00878, -0.2589, 0.05), (0.02037, -0.2867, -0.05), (0.02037, -0.2867, 0.05), (0.03731, -0.3111, -0.05), (0.03731, -0.3111, 0.05), (-0.01499, -0.2005, -0.045), (-0.01499, -0.2005, 0.045), (-0.01271, -0.2315, -0.045), (-0.01271, -0.2315, 0.045), (-0.005514, -0.2634, -0.045), (-0.005514, -0.2634, 0.045), (0.007215, -0.294, -0.045), (0.007215, -0.294, 0.045), (0.02625, -0.3212, -0.045), (0.02625, -0.3212, 0.045), (0.0, -0.01, -0.05), (0.0, 0.0, -0.04), (0.0, 0.0, 0.04), (0.0, -0.01, 0.05), (0.06, -0.33, -0.04), (0.05232, -0.3236, -0.05), (0.05232, -0.3236, 0.05), (0.06, -0.33, 0.04), (-0.01499, -0.2005, -0.05), (-0.01271, -0.2315, -0.05), (-0.01499, -0.2005, 0.05), (-0.01271, -0.2315, 0.05), (-0.005514, -0.2634, -0.05), (-0.005514, -0.2634, 0.05), (0.007215, -0.294, -0.05), (0.007215, -0.294, 0.05), (0.02625, -0.3212, -0.05), (0.02625, -0.3212, 0.05), (-0.015, -0.01, -0.05), (-0.015, 0.0, -0.04), (-0.015, 0.0, 0.04), (-0.015, -0.01, 0.05), (0.05039, -0.3415, -0.04), (0.04274, -0.3351, -0.05), (0.04274, -0.3351, 0.05), (0.05039, -0.3415, 0.04), (-0.015, -0.01207, -0.045), (-0.015, -0.005, -0.03793), (-0.015, -0.005, 0.03793), (-0.015, -0.01207, 0.045), (0.04657, -0.3383, -0.03793), (0.04116, -0.3337, -0.045), (0.04116, -0.3337, 0.045), (0.04657, -0.3383, 0.03793), (-0.025, -0.01, -0.03586), (-0.02102, -0.005602, -0.03768), (-0.02102, -0.01232, -0.0444), (-0.025, -0.01414, -0.04), (-0.025, -0.01414, 0.04), (-0.02102, -0.01232, 0.0444), (-0.02102, -0.005602, 0.03768), (-0.025, -0.01, 0.03586), (0.03313, -0.3401, -0.04), (0.03709, -0.3382, -0.0444), (0.04223, -0.3425, -0.03768), (0.0363, -0.3427, -0.03586), (0.0363, -0.3427, 0.03586), (0.04223, -0.3425, 0.03768), (0.03709, -0.3382, 0.0444), (0.03313, -0.3401, 0.04), (-0.02499, -0.2009, -0.04), (-0.02101, -0.2008, -0.0444), (-0.01868, -0.2324, -0.0444), (-0.02263, -0.233, -0.04), (-0.02101, -0.2008, 0.0444), (-0.02499, -0.2009, 0.04), (-0.02263, -0.233, 0.04), (-0.01868, -0.2324, 0.0444), (-0.01127, -0.2653, -0.0444), (-0.01508, -0.2665, -0.04), (-0.01508, -0.2665, 0.04), (-0.01127, -0.2653, 0.0444), (0.001909, -0.2969, -0.0444), (-0.0016, -0.2988, -0.04), (-0.0016, -0.2988, 0.04), (0.001909, -0.2969, 0.0444), (0.02177, -0.3253, -0.0444), (0.0188, -0.328, -0.04), (0.0188, -0.328, 0.04), (0.02177, -0.3253, 0.0444)], [], [(63, 86, 18, 51), (1, 3, 2, 0), (3, 5, 4, 2), (5, 7, 6, 4), (7, 9, 8, 6), (24, 27, 45, 42), (36, 8, 25, 43), (9, 26, 27, 24, 25, 8), (72, 71, 10, 12), (78, 72, 12, 14), (82, 78, 14, 16), (86, 82, 16, 18), (34, 6, 8, 36), (22, 23, 1, 0, 20, 21), (1, 23, 41, 30), (55, 60, 48, 47), (20, 38, 39, 21), (22, 40, 41, 23), (24, 42, 43, 25), (26, 44, 45, 27), (22, 21, 39, 40), (32, 4, 6, 34), (29, 2, 4, 32), (0, 2, 29, 28), (20, 0, 28, 38), (3, 1, 30, 31), (5, 3, 31, 33), (7, 5, 33, 35), (9, 7, 35, 37), (26, 9, 37, 44), (12, 10, 28, 29), (11, 13, 31, 30), (14, 12, 29, 32), (13, 15, 33, 31), (16, 14, 32, 34), (15, 17, 35, 33), (18, 16, 34, 36), (17, 19, 37, 35), (46, 47, 39, 38), (48, 49, 41, 40), (50, 51, 43, 42), (52, 53, 45, 44), (47, 48, 40, 39), (51, 18, 36, 43), (10, 46, 38, 28), (49, 11, 30, 41), (19, 52, 44, 37), (53, 50, 42, 45), (76, 73, 79, 80), (77, 81, 15, 13), (74, 77, 13, 11), (80, 79, 83, 84), (81, 85, 17, 15), (84, 83, 87, 88), (85, 89, 19, 17), (54, 57, 70, 75, 58, 61), (59, 74, 11, 49), (88, 87, 62, 65, 66, 69), (89, 68, 52, 19), (71, 56, 46, 10), (67, 64, 50, 53), (60, 59, 49, 48), (64, 63, 51, 50), (75, 70, 73, 76), (68, 67, 53, 52), (71, 72, 73, 70), (75, 76, 77, 74), (72, 78, 79, 73), (76, 80, 81, 77), (78, 82, 83, 79), (80, 84, 85, 81), (82, 86, 87, 83), (84, 88, 89, 85), (57, 54, 55, 56), (61, 58, 59, 60), (65, 62, 63, 64), (69, 66, 67, 68), (54, 61, 60, 55), (62, 87, 86, 63), (70, 57, 56, 71), (58, 75, 74, 59), (88, 69, 68, 89), (66, 65, 64, 67), (56, 55, 47, 46)])
me_beziercurve.polygons.foreach_set('use_smooth', [True] * 84)
me_beziercurve.polygons.foreach_set('material_index', [1, 0, 0, 0, 0, 0, 0, 0, 1, 1, 1, 1, 0, 0, 0, 1, 0, 0, 0, 0, 0, 0, 0, 0, 0, 0, 0, 0, 0, 0, 0, 0, 0, 0, 0, 0, 0, 0, 0, 0, 0, 0, 0, 0, 0, 0, 0, 0, 1, 1, 1, 1, 1, 1, 1, 1, 1, 1, 1, 1, 1, 1, 1, 1, 1, 1, 1, 1, 1, 1, 1, 1, 1, 1, 1, 1, 1, 1, 1, 1, 1, 1, 1, 1])
_uv = me_beziercurve.uv_layers.new(name='TexMap')
_uv.uv.foreach_set('vector', [-0.4698, -1.539, -0.5216, -1.244, -0.6277, -1.26, -0.5548, -1.6, 0.5, 1.0, 0.6, 1.0, 0.6, 0.0, 0.5, 0.0, 0.6, 1.0, 0.7, 1.0, 0.7, 0.0, 0.6, 0.0, 0.7, 1.0, 0.8, 1.0, 0.8, 0.0, 0.7, 0.0, 0.8, 1.0, 0.9, 1.0, 0.9, 0.0, 0.8, 0.0, 0.2465, 0.279, 0.2465, 0.205, 0.7535, 0.205, 0.7535, 0.279, 0.7535, 0.3086, 0.2465, 0.3086, 0.2465, 0.2894, 0.7535, 0.2894, 0.9, 1.0, 0.9662, 1.0, 1.0, 0.9, 1.0, 0.1, 0.9662, 0.0, 0.9, 0.0, -0.5888, 0.4218, -0.5904, 0.935, -0.6886, 0.9375, -0.6886, 0.4213, -0.5834, -0.1257, -0.5888, 0.4218, -0.6886, 0.4213, -0.6841, -0.1277, -0.5666, -0.6824, -0.5834, -0.1257, -0.6841, -0.1277, -0.6682, -0.6878, -0.5216, -1.244, -0.5666, -0.6824, -0.6682, -0.6878, -0.6277, -1.26, 0.7535, 0.3407, 0.2465, 0.3407, 0.2465, 0.3086, 0.7535, 0.3086, 0.0, 0.9, 0.025, 1.0, 0.5, 1.0, 0.5, 0.0, 0.025, 0.0, 0.0, 0.1, 0.2465, 0.894, 0.2465, 0.7115, 0.7535, 0.7115, 0.7535, 0.894, -0.3235, 3.794, 0.6718, 3.797, 0.7135, 3.882, -0.3653, 3.884, 0.2465, 0.6168, 0.7535, 0.6168, 0.7535, 0.6272, 0.2465, 0.6272, 0.2465, 0.7012, 0.7535, 0.7012, 0.7535, 0.7115, 0.2465, 0.7115, 0.2465, 0.279, 0.7535, 0.279, 0.7535, 0.2894, 0.2465, 0.2894, 0.2465, 0.1947, 0.7535, 0.1947, 0.7535, 0.205, 0.2465, 0.205, 0.2465, 0.7012, 0.2465, 0.6272, 0.7535, 0.6272, 0.7535, 0.7012, 0.7535, 0.3727, 0.2465, 0.3727, 0.2465, 0.3407, 0.7535, 0.3407, 0.7535, 0.4043, 0.2465, 0.4043, 0.2465, 0.3727, 0.7535, 0.3727, 0.2465, 0.4344, 0.2465, 0.4043, 0.7535, 0.4043, 0.7535, 0.4344, 0.2465, 0.6168, 0.2465, 0.4344, 0.7535, 0.4344, 0.7535, 0.6168, 0.2465, 0.924, 0.2465, 0.894, 0.7535, 0.894, 0.7535, 0.924, 0.2465, 0.9556, 0.2465, 0.924, 0.7535, 0.924, 0.7535, 0.9556, 0.2465, 0.9876, 0.2465, 0.9556, 0.7535, 0.9556, 0.7535, 0.9876, 0.2465, 0.1755, 0.2465, 0.1433, 0.7535, 0.1433, 0.7535, 0.1755, 0.2465, 0.1947, 0.2465, 0.1755, 0.7535, 0.1755, 0.7535, 0.1947, 0.6, 0.05, 0.5, 0.05, 0.5, 0.0, 0.6, 0.0, 0.5, 0.95, 0.6, 0.95, 0.6, 1.0, 0.5, 1.0, 0.7, 0.05, 0.6, 0.05, 0.6, 0.0, 0.7, 0.0, 0.6, 0.95, 0.7, 0.95, 0.7, 1.0, 0.6, 1.0, 0.8, 0.05, 0.7, 0.05, 0.7, 0.0, 0.8, 0.0, 0.7, 0.95, 0.8, 0.95, 0.8, 1.0, 0.7, 1.0, 0.9, 0.05, 0.8, 0.05, 0.8, 0.0, 0.9, 0.0, 0.8, 0.95, 0.9, 0.95, 0.9, 1.0, 0.8, 1.0, 0.0301, 0.05, 0.01247, 0.1207, 0.0, 0.1, 0.02493, 0.0, 0.01247, 0.8793, 0.0301, 0.95, 0.02493, 1.0, 0.0, 0.9, 0.9842, 0.1207, 0.9617, 0.05, 0.9683, 0.0, 1.0, 0.1, 0.9617, 0.95, 0.9842, 0.8793, 1.0, 0.9, 0.9683, 1.0, 0.01247, 0.1207, 0.01247, 0.8793, 0.0, 0.9, 0.0, 0.1, 0.9617, 0.05, 0.9, 0.05, 0.9, 0.0, 0.9683, 0.0, 0.5, 0.05, 0.0301, 0.05, 0.02493, 0.0, 0.5, 0.0, 0.0301, 0.95, 0.5, 0.95, 0.5, 1.0, 0.02493, 1.0, 0.9, 0.95, 0.9617, 0.95, 0.9683, 1.0, 0.9, 1.0, 0.9842, 0.8793, 0.9842, 0.1207, 1.0, 0.1, 1.0, 0.9, 0.7911, 0.4159, -0.4928, 0.4223, -0.4868, -0.124, 0.7746, -0.127, 0.8865, 0.4135, 0.8705, -0.1302, 0.9703, -0.1339, 0.9857, 0.4109, 0.8985, 0.924, 0.8865, 0.4135, 0.9857, 0.4109, 0.9968, 0.9248, 0.7746, -0.127, -0.4868, -0.124, -0.4702, -0.6776, 0.751, -0.6758, 0.8705, -0.1302, 0.8463, -0.6814, 0.9466, -0.6876, 0.9703, -0.1339, 0.751, -0.6758, -0.4702, -0.6776, -0.4269, -1.233, 0.7059, -1.224, 0.8463, -0.6814, 0.7995, -1.235, 0.9042, -1.251, 0.9466, -0.6876, -0.2886, 3.714, -0.3414, 3.659, -0.4975, 0.933, 0.8057, 0.9235, 0.6876, 3.661, 0.635, 3.716, 0.7663, 3.7, 0.8985, 0.924, 0.9968, 0.9248, 0.8566, 3.755, 0.7059, -1.224, -0.4269, -1.233, -0.3985, -1.494, -0.3366, -1.544, 0.6147, -1.533, 0.6766, -1.482, 0.7995, -1.235, 0.7474, -1.527, 0.8327, -1.588, 0.9042, -1.251, -0.5904, 0.935, -0.4197, 3.698, -0.5099, 3.755, -0.6886, 0.9375, 0.6471, -1.615, -0.3696, -1.629, -0.407, -1.715, 0.6853, -1.706, 0.6718, 3.797, 0.7663, 3.7, 0.8566, 3.755, 0.7135, 3.882, -0.3696, -1.629, -0.4698, -1.539, -0.5548, -1.6, -0.407, -1.715, 0.8057, 0.9235, -0.4975, 0.933, -0.4928, 0.4223, 0.7911, 0.4159, 0.7474, -1.527, 0.6471, -1.615, 0.6853, -1.706, 0.8327, -1.588, -0.5904, 0.935, -0.5888, 0.4218, -0.4928, 0.4223, -0.4975, 0.933, 0.8057, 0.9235, 0.7911, 0.4159, 0.8865, 0.4135, 0.8985, 0.924, -0.5888, 0.4218, -0.5834, -0.1257, -0.4868, -0.124, -0.4928, 0.4223, 0.7911, 0.4159, 0.7746, -0.127, 0.8705, -0.1302, 0.8865, 0.4135, -0.5834, -0.1257, -0.5666, -0.6824, -0.4702, -0.6776, -0.4868, -0.124, 0.7746, -0.127, 0.751, -0.6758, 0.8463, -0.6814, 0.8705, -0.1302, -0.5666, -0.6824, -0.5216, -1.244, -0.4269, -1.233, -0.4702, -0.6776, 0.751, -0.6758, 0.7059, -1.224, 0.7995, -1.235, 0.8463, -0.6814, -0.3414, 3.659, -0.2886, 3.714, -0.3235, 3.794, -0.4197, 3.698, 0.635, 3.716, 0.6876, 3.661, 0.7663, 3.7, 0.6718, 3.797, -0.3366, -1.544, -0.3985, -1.494, -0.4698, -1.539, -0.3696, -1.629, 0.6766, -1.482, 0.6147, -1.533, 0.6471, -1.615, 0.7474, -1.527, -0.2886, 3.714, 0.635, 3.716, 0.6718, 3.797, -0.3235, 3.794, -0.3985, -1.494, -0.4269, -1.233, -0.5216, -1.244, -0.4698, -1.539, -0.4975, 0.933, -0.3414, 3.659, -0.4197, 3.698, -0.5904, 0.935, 0.6876, 3.661, 0.8057, 0.9235, 0.8985, 0.924, 0.7663, 3.7, 0.7059, -1.224, 0.6766, -1.482, 0.7474, -1.527, 0.7995, -1.235, 0.6147, -1.533, -0.3366, -1.544, -0.3696, -1.629, 0.6471, -1.615, -0.4197, 3.698, -0.3235, 3.794, -0.3653, 3.884, -0.5099, 3.755])
me_beziercurve.materials.append(mat_plastic)
me_beziercurve.materials.append(mat_softpad)
me_beziercurve.auto_texspace = False
me_beziercurve.update()
me_beziercurve_001 = bpy.data.meshes.new('BezierCurve.001')
me_beziercurve_001.from_pydata([(0.02, -0.2, -0.02), (0.02, -0.2, 0.02), (0.02109, -0.2273, -0.02), (0.02109, -0.2273, 0.02), (0.02526, -0.2518, -0.02), (0.02526, -0.2518, 0.02), (0.03389, -0.2738, -0.02), (0.03389, -0.2738, 0.02), (0.04835, -0.2932, -0.02), (0.04835, -0.2932, 0.02), (0.07, -0.31, -0.02), (0.07, -0.31, 0.02), (0.09759, -0.3253, -0.02), (0.09759, -0.3253, 0.02), (0.124, -0.3366, -0.02), (0.124, -0.3366, 0.02), (0.1505, -0.3443, -0.02), (0.1505, -0.3443, 0.02), (0.1787, -0.3486, -0.02), (0.1787, -0.3486, 0.02), (0.21, -0.35, -0.02), (0.21, -0.35, 0.02), (-0.01, -0.02, -0.02), (-0.01, -0.02, 0.02), (-0.009994, -0.2006, -0.02), (-0.009994, -0.2006, 0.02), (-0.008751, -0.2304, -0.02), (-0.008751, -0.2304, 0.02), (-0.003641, -0.2599, -0.02), (-0.003641, -0.2599, 0.02), (0.007679, -0.2884, -0.02), (0.007679, -0.2884, 0.02), (0.02692, -0.3142, -0.02), (0.02692, -0.3142, 0.02), (0.05346, -0.335, -0.02), (0.05346, -0.335, 0.02), (0.08438, -0.3522, -0.02), (0.08438, -0.3522, 0.02), (0.1139, -0.3649, -0.02), (0.1139, -0.3649, 0.02), (0.1441, -0.3736, -0.02), (0.1441, -0.3736, 0.02), (0.1758, -0.3785, -0.02), (0.1758, -0.3785, 0.02), (0.005, -0.02, -0.02), (0.02, -0.035, -0.02), (0.02, -0.035, 0.02), (0.005, -0.02, 0.02), (0.2093, -0.365, -0.02), (0.1937, -0.3793, -0.02), (0.1937, -0.3793, 0.02), (0.2093, -0.365, 0.02)], [], [(22, 24, 25, 23), (1, 3, 2, 0), (3, 5, 4, 2), (5, 7, 6, 4), (7, 9, 8, 6), (9, 11, 10, 8), (11, 13, 12, 10), (13, 15, 14, 12), (15, 17, 16, 14), (17, 19, 18, 16), (19, 21, 20, 18), (42, 18, 20, 48, 49), (25, 24, 26, 27), (27, 26, 28, 29), (29, 28, 30, 31), (31, 30, 32, 33), (33, 32, 34, 35), (35, 34, 36, 37), (37, 36, 38, 39), (39, 38, 40, 41), (41, 40, 42, 43), (20, 21, 51, 48), (46, 1, 0, 45), (43, 42, 49, 50), (25, 1, 46, 47, 23), (44, 47, 46, 45), (48, 51, 50, 49), (47, 44, 22, 23), (44, 45, 0, 24, 22), (24, 0, 2, 26), (26, 2, 4, 28), (28, 4, 6, 30), (30, 6, 8, 32), (32, 8, 10, 34), (34, 10, 12, 36), (36, 12, 14, 38), (38, 14, 16, 40), (40, 16, 18, 42), (27, 3, 1, 25), (5, 3, 27, 29), (7, 5, 29, 31), (9, 7, 31, 33), (11, 9, 33, 35), (13, 11, 35, 37), (15, 13, 37, 39), (17, 15, 39, 41), (19, 17, 41, 43), (21, 19, 43, 50, 51)])
me_beziercurve_001.polygons.foreach_set('use_smooth', [True] * 48)
_uv = me_beziercurve_001.uv_layers.new(name='TexMap')
_uv.uv.foreach_set('vector', [1.803, 12.04, 1.797, 16.18, 0.881, 16.17, 0.8869, 12.04, 0.8755, 7.342, 0.843, 6.654, 1.888, 6.671, 1.847, 7.348, 0.843, 6.654, 0.8114, 5.983, 1.929, 6.011, 1.888, 6.671, 0.8114, 5.983, 0.7949, 5.316, 1.956, 5.35, 1.929, 6.011, 0.7949, 5.316, 0.8109, 4.624, 1.951, 4.656, 1.956, 5.35, 0.8109, 4.624, 0.8324, 3.852, 1.942, 3.877, 1.951, 4.656, 0.8324, 3.852, 0.8545, 3.001, 1.937, 3.019, 1.942, 3.877, 0.8545, 3.001, 0.8707, 2.243, 1.933, 2.26, 1.937, 3.019, 0.8707, 2.243, 0.8849, 1.518, 1.926, 1.532, 1.933, 2.26, 0.8849, 1.518, 0.8968, 0.7842, 1.917, 0.794, 1.926, 1.532, 0.8968, 0.7842, 0.9312, 0.02544, 1.882, 0.02084, 1.917, 0.794, 2.655, 0.7512, 1.917, 0.794, 1.882, 0.02084, 2.237, 0.001621, 2.615, 0.329, 0.881, 16.17, 1.797, 16.18, 1.796, 16.86, 0.88, 16.86, 0.88, 16.86, 1.796, 16.86, 1.795, 17.54, 0.879, 17.54, 0.879, 17.54, 1.795, 17.54, 1.794, 18.25, 0.878, 18.25, 0.878, 18.25, 1.794, 18.25, 1.793, 18.98, 0.8769, 18.98, 0.8769, 18.98, 1.793, 18.98, 1.792, 19.76, 0.8758, 19.76, 0.8758, 19.76, 1.792, 19.76, 1.791, 20.57, 0.8747, 20.57, 0.8747, 20.57, 1.791, 20.57, 1.79, 21.3, 0.8736, 21.3, 0.8736, 21.3, 1.79, 21.3, 1.789, 22.02, 0.8726, 22.02, 0.8726, 22.02, 1.789, 22.02, 1.788, 22.76, 0.8715, 22.76, 1.786, 24.0, 0.8697, 24.0, 0.8702, 23.65, 1.787, 23.65, 0.8881, 11.21, 0.8755, 7.342, 1.847, 7.348, 1.804, 11.21, 0.8715, 22.76, 1.788, 22.76, 1.787, 23.17, 0.8709, 23.17, 0.1825, 7.386, 0.8755, 7.342, 0.8881, 11.21, 0.5429, 11.55, 0.1966, 11.56, 1.804, 11.69, 0.8874, 11.69, 0.8881, 11.21, 1.804, 11.21, 1.787, 23.65, 0.8702, 23.65, 0.8709, 23.17, 1.787, 23.17, 0.8874, 11.69, 1.804, 11.69, 1.803, 12.04, 0.8869, 12.04, 2.147, 11.56, 1.804, 11.21, 1.847, 7.348, 2.533, 7.4, 2.492, 11.56, 2.533, 7.4, 1.847, 7.348, 1.888, 6.671, 2.601, 6.751, 2.601, 6.751, 1.888, 6.671, 1.929, 6.011, 2.68, 6.094, 2.68, 6.094, 1.929, 6.011, 1.956, 5.35, 2.745, 5.401, 2.745, 5.401, 1.956, 5.35, 1.951, 4.656, 2.763, 4.636, 2.763, 4.636, 1.951, 4.656, 1.942, 3.877, 2.713, 3.833, 2.713, 3.833, 1.942, 3.877, 1.937, 3.019, 2.675, 3.012, 2.675, 3.012, 1.937, 3.019, 1.933, 2.26, 2.685, 2.266, 2.685, 2.266, 1.933, 2.26, 1.926, 1.532, 2.687, 1.516, 2.687, 1.516, 1.926, 1.532, 1.917, 0.794, 2.655, 0.7512, 0.1198, 6.725, 0.843, 6.654, 0.8755, 7.342, 0.1825, 7.386, 0.8114, 5.983, 0.843, 6.654, 0.1198, 6.725, 0.05176, 6.054, 0.7949, 5.316, 0.8114, 5.983, 0.05176, 6.054, 0.001621, 5.353, 0.8109, 4.624, 0.7949, 5.316, 0.001621, 5.353, 0.001621, 4.588, 0.8324, 3.852, 0.8109, 4.624, 0.001621, 4.588, 0.0677, 3.794, 0.8545, 3.001, 0.8324, 3.852, 0.0677, 3.794, 0.1212, 2.98, 0.8707, 2.243, 0.8545, 3.001, 0.1212, 2.98, 0.1223, 2.239, 0.8849, 1.518, 0.8707, 2.243, 0.1223, 2.239, 0.1303, 1.495, 0.8968, 0.7842, 0.8849, 1.518, 0.1303, 1.495, 0.1691, 0.7396, 0.9312, 0.02544, 0.8968, 0.7842, 0.1691, 0.7396, 0.2099, 0.3251, 0.582, 0.005612])
me_beziercurve_001.materials.append(mat_metal)
me_beziercurve_001.auto_texspace = False
me_beziercurve_001.update()
me_cube = bpy.data.meshes.new('Cube')
me_cube.from_pydata([(-0.15, -0.48, -0.15), (0.15, -0.48, -0.15), (-0.11, -0.48, 0.39), (-0.15, -0.48, 0.3486), (-0.13, -0.48, 0.3844), (-0.1446, -0.48, 0.3693), (-0.15, -0.08497, -0.15), (-0.11, -0.04, -0.15), (-0.1446, -0.06248, -0.15), (-0.13, -0.04602, -0.15), (-0.11, 0.15, 0.22), (-0.15, 0.09182, 0.1943), (-0.13, 0.1422, 0.2166), (-0.1446, 0.1209, 0.2071), (0.15, -0.48, 0.3486), (0.11, -0.48, 0.39), (0.1446, -0.48, 0.3693), (0.13, -0.48, 0.3844), (0.11, -0.04, -0.15), (0.15, -0.08497, -0.15), (0.13, -0.04602, -0.15), (0.1446, -0.06248, -0.15), (0.15, 0.09182, 0.1943), (0.11, 0.15, 0.22), (0.1446, 0.1209, 0.2071), (0.13, 0.1422, 0.2166)], [], [(2, 10, 12, 4), (4, 12, 13, 5), (5, 13, 11, 3), (10, 7, 9, 12), (12, 9, 8, 13), (13, 8, 6, 11), (22, 19, 21, 24), (24, 21, 20, 25), (25, 20, 18, 23), (23, 15, 17, 25), (25, 17, 16, 24), (24, 16, 14, 22), (1, 14, 16, 17, 15, 2, 4, 5, 3, 0), (0, 3, 11, 6), (23, 10, 2, 15), (6, 8, 9, 7, 18, 20, 21, 19, 1, 0), (7, 10, 23, 18), (19, 22, 14, 1)])
me_cube.polygons.foreach_set('use_smooth', [True] * 18)
_uv = me_cube.uv_layers.new(name='TexMap')
_uv.uv.foreach_set('vector', [9.005, 6.465, 4.292, 4.273, 4.415, 4.163, 9.076, 6.276, 9.076, 6.276, 4.415, 4.163, 4.543, 4.049, 9.119, 6.092, 9.119, 6.092, 4.543, 4.049, 4.682, 3.927, 9.149, 5.91, 4.292, 4.273, 3.164, 0.9911, 3.362, 0.8951, 4.415, 4.163, 4.415, 4.163, 3.362, 0.8951, 3.536, 0.7632, 4.543, 4.049, 4.543, 4.049, 3.536, 0.7632, 3.696, 0.6127, 4.682, 3.927, 3.872, 4.859, 0.001441, 4.081, 0.1563, 3.883, 3.986, 4.692, 3.986, 4.692, 0.1563, 3.883, 0.2885, 3.672, 4.094, 4.539, 4.094, 4.539, 0.2885, 3.672, 0.3773, 3.436, 4.198, 4.392, 4.198, 4.392, 7.249, 9.128, 7.056, 9.233, 4.094, 4.539, 4.094, 4.539, 7.056, 9.233, 6.864, 9.308, 3.986, 4.692, 3.986, 4.692, 6.864, 9.308, 6.672, 9.367, 3.872, 4.859, 9.152, 5.126, 9.152, 0.3946, 9.203, 0.198, 9.342, 0.05411, 9.531, 0.00144, 11.62, 0.00144, 11.81, 0.05411, 11.95, 0.198, 12.0, 0.3946, 12.0, 5.126, 8.377, 0.001442, 9.149, 5.91, 4.682, 3.927, 3.696, 0.6127, 4.198, 4.392, 4.292, 4.273, 9.005, 6.465, 7.249, 9.128, 12.0, 8.874, 11.95, 9.087, 11.81, 9.244, 11.62, 9.301, 9.531, 9.301, 9.342, 9.244, 9.203, 9.087, 9.152, 8.874, 9.152, 5.126, 12.0, 5.126, 3.164, 0.9911, 4.292, 4.273, 4.198, 4.392, 0.3773, 3.436, 0.001441, 4.081, 3.872, 4.859, 6.672, 9.367, 0.00144, 9.367])
me_cube.materials.append(mat_plastic)
me_cube.update()

# ---- curves / text
cu_b_ziercurve = bpy.data.curves.new('BézierCurve', 'CURVE')
cu_b_ziercurve.dimensions = '2D'
_sp = cu_b_ziercurve.splines.new('BEZIER'); _sp.bezier_points.add(17)
_sp.bezier_points.foreach_set('co', [-0.83, 0.19, 0.0, -0.49, 0.15, 0.0, -0.46, 0.12, 0.0, -0.46, -0.17, 0.0, -0.37, -0.27, 0.0, -0.1, -0.27, 0.0, -2.98e-08, -0.2, 0.0, -2.98e-08, 0.2, 0.0, -0.05, 0.15, 0.0, -0.06, -0.17, 0.0, -0.14, -0.21, 0.0, -0.35, -0.21, 0.0, -0.4, -0.14, 0.0, -0.4, 0.16, 0.0, -0.49, 0.22, 0.0, -0.81, 0.25, 0.0, -0.95, 0.28, 0.0, -0.95, 0.24, 0.0])
_sp.bezier_points.foreach_set('handle_left', [-0.873, 0.1951, 0.0, -0.6033, 0.1633, 0.0, -0.46, 0.132, 0.0, -0.46, -0.07, 0.0, -0.4148, -0.27, 0.0, -0.19, -0.27, 0.0, -2.98e-08, -0.2407, 0.0, -2.98e-08, 0.06667, 0.0, -0.04926, 0.1736, 0.0, -0.05667, -0.06333, 0.0, -0.1102, -0.21, 0.0, -0.28, -0.21, 0.0, -0.4, -0.1687, 0.0, -0.4, 0.06, 0.0, -0.4541, 0.2166, 0.0, -0.7033, 0.24, 0.0, -0.9033, 0.27, 0.0, -0.95, 0.2461, 0.0])
_sp.bezier_points.foreach_set('handle_right', [-0.7167, 0.1767, 0.0, -0.4781, 0.1486, 0.0, -0.46, 0.02, 0.0, -0.46, -0.2148, 0.0, -0.28, -0.27, 0.0, -0.05931, -0.27, 0.0, -2.98e-08, -0.06667, 0.0, -0.01667, 0.2, 0.0, -0.05333, 0.04333, 0.0, -0.06093, -0.1998, 0.0, -0.21, -0.21, 0.0, -0.3787, -0.21, 0.0, -0.4, -0.04, 0.0, -0.4, 0.1961, 0.0, -0.5967, 0.23, 0.0, -0.8575, 0.2545, 0.0, -0.95, 0.2667, 0.0, -0.95, 0.2203, 0.0])
for _p, _l, _r in zip(_sp.bezier_points, ['ALIGNED', 'ALIGNED', 'ALIGNED', 'ALIGNED', 'ALIGNED', 'ALIGNED', 'ALIGNED', 'VECTOR', 'ALIGNED', 'ALIGNED', 'ALIGNED', 'ALIGNED', 'ALIGNED', 'ALIGNED', 'ALIGNED', 'ALIGNED', 'VECTOR', 'ALIGNED'], ['ALIGNED', 'ALIGNED', 'ALIGNED', 'ALIGNED', 'ALIGNED', 'ALIGNED', 'ALIGNED', 'FREE', 'ALIGNED', 'ALIGNED', 'ALIGNED', 'ALIGNED', 'ALIGNED', 'ALIGNED', 'ALIGNED', 'ALIGNED', 'VECTOR', 'ALIGNED']): _p.handle_left_type = _l; _p.handle_right_type = _r
_sp.order_v = 1
_sp.resolution_u = 4
_sp.use_cyclic_u = True
cu_b_ziercurve.use_path = True
cu_b_ziercurve.extrude = 0.22
cu_b_ziercurve.resolution_u = 4
cu_b_ziercurve.fill_mode = 'BOTH'
cu_beziercurve = bpy.data.curves.new('BezierCurve', 'CURVE')
cu_beziercurve.dimensions = '2D'
_sp = cu_beziercurve.splines.new('BEZIER'); _sp.bezier_points.add(2)
_sp.bezier_points.foreach_set('co', [0.0, 0.0, 0.0, 0.0, -0.2, 0.0, 0.06, -0.33, 0.0])
_sp.bezier_points.foreach_set('handle_left', [0.0, 0.06667, 0.0, 0.0, -0.1333, 0.0, 0.01715, -0.304, 0.0])
_sp.bezier_points.foreach_set('handle_right', [0.0, -0.06667, 0.0, 0.0, -0.2477, 0.0, 0.1078, -0.359, 0.0])
for _p, _l, _r in zip(_sp.bezier_points, ['VECTOR', 'ALIGNED', 'ALIGNED'], ['VECTOR', 'ALIGNED', 'ALIGNED']): _p.handle_left_type = _l; _p.handle_right_type = _r
_sp.order_v = 1
_sp.resolution_u = 5
_sp.use_smooth = False
cu_beziercurve.use_path = True
cu_beziercurve.extrude = 0.05
cu_beziercurve.resolution_u = 5
cu_beziercurve_001 = bpy.data.curves.new('BezierCurve.001', 'CURVE')
cu_beziercurve_001.dimensions = '2D'
_sp = cu_beziercurve_001.splines.new('BEZIER'); _sp.bezier_points.add(3)
_sp.bezier_points.foreach_set('co', [0.02, -0.02, 0.0, 0.02, -0.2, 0.0, 0.07, -0.31, 0.0, 0.21, -0.35, 0.0])
_sp.bezier_points.foreach_set('handle_left', [0.02, 0.04, 0.0, 0.02, -0.1333, 0.0, 0.02715, -0.284, 0.0, 0.1546, -0.35, 0.0])
_sp.bezier_points.foreach_set('handle_right', [0.02, -0.08, 0.0, 0.02, -0.2477, 0.0, 0.1178, -0.339, 0.0, 0.3161, -0.35, 0.0])
for _p, _l, _r in zip(_sp.bezier_points, ['VECTOR', 'ALIGNED', 'ALIGNED', 'ALIGNED'], ['VECTOR', 'ALIGNED', 'ALIGNED', 'ALIGNED']): _p.handle_left_type = _l; _p.handle_right_type = _r
_sp.order_v = 1
_sp.resolution_u = 5
_sp.use_smooth = False
_sp = cu_beziercurve_001.splines.new('BEZIER'); _sp.bezier_points.add(0)
_sp.bezier_points.foreach_set('co', [0.21, -0.35, 0.0])
_sp.bezier_points.foreach_set('handle_left', [0.1046, -0.35, 0.0])
_sp.bezier_points.foreach_set('handle_right', [0.3161, -0.35, 0.0])
for _p, _l, _r in zip(_sp.bezier_points, ['ALIGNED'], ['ALIGNED']): _p.handle_left_type = _l; _p.handle_right_type = _r
_sp.order_v = 1
_sp.resolution_u = 5
_sp.use_smooth = False
cu_beziercurve_001.use_path = True
cu_beziercurve_001.extrude = 0.02
cu_beziercurve_001.resolution_u = 5

# ---- objects
ob_light = bpy.data.objects.new('Light', light_light)
ob_camera = bpy.data.objects.new('Camera', cam_camera)
ob_chairbase = bpy.data.objects.new('ChairBase', me_b_ziercurve)
ob_armpad_shaft = bpy.data.objects.new('Armpad.Shaft', me_cylinder_001)
ob_armpad_r = bpy.data.objects.new('Armpad.R', me_beziercurve)
ob_armpad_frame_r = bpy.data.objects.new('Armpad.Frame.R', me_beziercurve_001)
ob_armpad_l = bpy.data.objects.new('Armpad.L', me_beziercurve)
ob_armpad_frame_l = bpy.data.objects.new('Armpad.Frame.L', me_beziercurve_001)
ob_cube = bpy.data.objects.new('Cube', me_cube)
ob_b_ziercurve = bpy.data.objects.new('BézierCurve', cu_b_ziercurve)
ob_beziercurve = bpy.data.objects.new('BezierCurve', cu_beziercurve)
ob_beziercurve_001 = bpy.data.objects.new('BezierCurve.001', cu_beziercurve_001)

# ---- transforms, parenting, visibility, modifiers, constraints
ob_light.location = (4.076, 1.005, 5.904)
ob_light.rotation_euler = (0.6503, 0.05522, 1.866)
ob_light.lock_rotations_4d = False
ob_light.empty_display_type = 'ARROWS'
ob_light.color = (0.0, 0.0, 0.0, 0.0)
ob_light.lineart.crease_threshold = 0.0
ob_camera.location = (7.359, -6.926, 4.958)
ob_camera.rotation_euler = (1.109, 0.0, 0.8149)
ob_camera.lock_rotations_4d = False
ob_camera.empty_display_type = 'ARROWS'
ob_camera.color = (0.0, 0.0, 0.0, 0.0)
ob_camera.display_type = 'WIRE'
ob_camera.lineart.crease_threshold = 0.0
ob_chairbase.location = (0.0, 0.0, 0.0)
ob_chairbase.rotation_euler = (-0.0, 1.571, 0.0)
_m = ob_chairbase.modifiers.new('Boolean', 'BOOLEAN')
_m.collection = col_cutters
_m.operand_type = 'COLLECTION'
_m = ob_chairbase.modifiers.new('Auto Smooth', 'NODES')
_m.node_group = ng_auto_smooth
_gi = [s.identifier for s in ng_auto_smooth.interface.items_tree if s.item_type == 'SOCKET' and s.in_out == 'INPUT']
_m[_gi[1]] = 0.8727  # 'Angle'
ob_armpad_shaft.location = (0.0, -0.24, 0.35)
ob_armpad_shaft.rotation_euler = (0.0, 1.571, 0.0)
_m = ob_armpad_shaft.modifiers.new('Auto Smooth', 'NODES')
_m.node_group = ng_auto_smooth
_gi = [s.identifier for s in ng_auto_smooth.interface.items_tree if s.item_type == 'SOCKET' and s.in_out == 'INPUT']
_m[_gi[1]] = 0.7854  # 'Angle'
ob_armpad_r.parent = ob_armpad_frame_r
ob_armpad_r.matrix_parent_inverse = Matrix(((-4.371e-08, 0.0, -1.0, 0.55), (-0.0, 1.0, -0.0, -0.11), (1.0, -0.0, -4.371e-08, 0.27), (0.0, -0.0, 0.0, 1.0)))
ob_armpad_r.location = (-0.27, 0.11, 0.56)
ob_armpad_r.rotation_euler = (0.0, 1.571, 0.0)
_m = ob_armpad_r.modifiers.new('Auto Smooth', 'NODES')
_m.node_group = ng_auto_smooth
_gi = [s.identifier for s in ng_auto_smooth.interface.items_tree if s.item_type == 'SOCKET' and s.in_out == 'INPUT']
_m[_gi[1]] = 0.7854  # 'Angle'
ob_armpad_frame_r.parent = ob_armpad_shaft
ob_armpad_frame_r.matrix_parent_inverse = Matrix(((-4.371e-08, 0.0, -1.0, 0.35), (0.0, 1.0, 0.0, 0.24), (1.0, -0.0, -4.371e-08, 1.53e-08), (0.0, -0.0, 0.0, 1.0)))
ob_armpad_frame_r.location = (-0.27, 0.11, 0.55)
ob_armpad_frame_r.rotation_euler = (0.0, 1.571, 0.0)
_m = ob_armpad_frame_r.modifiers.new('Auto Smooth', 'NODES')
_m.node_group = ng_auto_smooth
_gi = [s.identifier for s in ng_auto_smooth.interface.items_tree if s.item_type == 'SOCKET' and s.in_out == 'INPUT']
_m[_gi[1]] = 0.5585  # 'Angle'
ob_armpad_l.parent = ob_armpad_frame_l
ob_armpad_l.matrix_parent_inverse = Matrix(((-4.371e-08, 0.0, -1.0, 0.55), (-0.0, 1.0, -0.0, -0.11), (1.0, -0.0, -4.371e-08, 0.27), (0.0, -0.0, 0.0, 1.0)))
ob_armpad_l.location = (-0.27, 0.11, 0.56)
ob_armpad_l.rotation_euler = (0.0, 1.571, 0.0)
_m = ob_armpad_l.modifiers.new('Auto Smooth', 'NODES')
_m.node_group = ng_auto_smooth
_gi = [s.identifier for s in ng_auto_smooth.interface.items_tree if s.item_type == 'SOCKET' and s.in_out == 'INPUT']
_m[_gi[1]] = 0.7854  # 'Angle'
ob_armpad_frame_l.parent = ob_armpad_shaft
ob_armpad_frame_l.matrix_parent_inverse = Matrix(((-4.371e-08, 0.0, -1.0, 0.35), (0.0, 1.0, 0.0, 0.24), (1.0, -0.0, -4.371e-08, 1.53e-08), (0.0, -0.0, 0.0, 1.0)))
ob_armpad_frame_l.location = (0.27, 0.11, 0.55)
ob_armpad_frame_l.rotation_euler = (0.0, 1.571, 0.0)
_m = ob_armpad_frame_l.modifiers.new('Auto Smooth', 'NODES')
_m.node_group = ng_auto_smooth
_gi = [s.identifier for s in ng_auto_smooth.interface.items_tree if s.item_type == 'SOCKET' and s.in_out == 'INPUT']
_m[_gi[1]] = 0.5585  # 'Angle'
ob_cube.location = (0.0, 0.0, 0.0)
_m = ob_cube.modifiers.new('Auto Smooth', 'NODES')
_m.node_group = ng_auto_smooth
_gi = [s.identifier for s in ng_auto_smooth.interface.items_tree if s.item_type == 'SOCKET' and s.in_out == 'INPUT']
_m[_gi[1]] = 0.6283  # 'Angle'
ob_b_ziercurve.location = (0.0, 0.0, 0.0)
ob_b_ziercurve.rotation_euler = (-0.0, 1.571, 0.0)
_m = ob_b_ziercurve.modifiers.new('Weld', 'WELD')
_m = ob_b_ziercurve.modifiers.new('Decimate', 'DECIMATE')
_m.decimate_type = 'DISSOLVE'
_m.angle_limit = 0.01745
ob_beziercurve.location = (-0.27, 0.11, 0.56)
ob_beziercurve.rotation_euler = (0.0, 1.571, 0.0)
_m = ob_beziercurve.modifiers.new('Solidify', 'SOLIDIFY')
_m.thickness = 0.015
_m = ob_beziercurve.modifiers.new('Decimate', 'DECIMATE')
_m.decimate_type = 'DISSOLVE'
_m.angle_limit = 0.01745
ob_beziercurve_001.location = (-0.27, 0.11, 0.55)
ob_beziercurve_001.rotation_euler = (0.0, 1.571, 0.0)
_m = ob_beziercurve_001.modifiers.new('Solidify', 'SOLIDIFY')
_m.thickness = 0.03
_m = ob_beziercurve_001.modifiers.new('Decimate', 'DECIMATE')
_m.decimate_type = 'DISSOLVE'
_m.angle_limit = 0.01745

# ---- collection membership
col_ca___light.objects.link(ob_light)
col_ca___light.objects.link(ob_camera)
col_chair.objects.link(ob_chairbase)
col_chair.objects.link(ob_armpad_shaft)
col_chair.objects.link(ob_armpad_r)
col_chair.objects.link(ob_armpad_frame_r)
col_chair.objects.link(ob_armpad_l)
col_chair.objects.link(ob_armpad_frame_l)
col_cutters.objects.link(ob_cube)
col_curves.objects.link(ob_b_ziercurve)
col_curves.objects.link(ob_beziercurve)
col_curves.objects.link(ob_beziercurve_001)
def _layer_coll(name, lc=None):
    lc = lc or bpy.context.view_layer.layer_collection
    for c in lc.children:
        if c.name == name: return c
        r = _layer_coll(name, c)
        if r: return r
_layer_coll('Cutters').exclude = True
_layer_coll('Curves').exclude = True

# ---- scene / render settings (as saved in the file)
scene.camera = ob_camera
scene.frame_start = 1; scene.frame_end = 250; scene.frame_set(1)
scene.render.engine = 'CYCLES'
scene.render.image_settings.compression = 100
scene.render.resolution_x = 640
scene.render.resolution_y = 480
scene.cycles.sampling_pattern = 'TABULATED_SOBOL'
scene.view_settings.view_transform = 'Standard'
bpy.context.view_layer.update()
